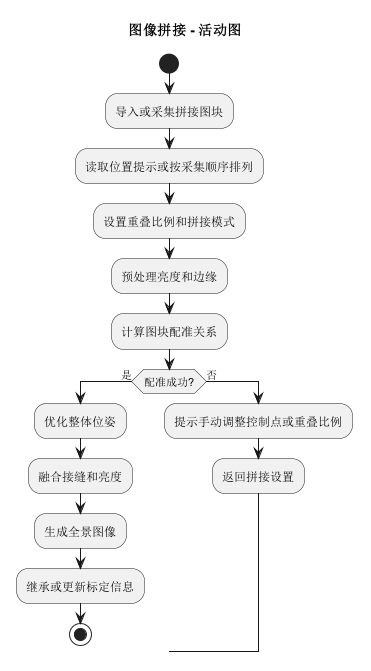

The diagram above was rendered by PlantUML. Its source (embedded in the PNG):
@startuml
title 图像拼接 - 活动图

start
:导入或采集拼接图块;
:读取位置提示或按采集顺序排列;
:设置重叠比例和拼接模式;
:预处理亮度和边缘;
:计算图块配准关系;
if (配准成功?) then (是)
  :优化整体位姿;
  :融合接缝和亮度;
  :生成全景图像;
  :继承或更新标定信息;
  stop
else (否)
  :提示手动调整控制点或重叠比例;
  :返回拼接设置;
endif

@enduml